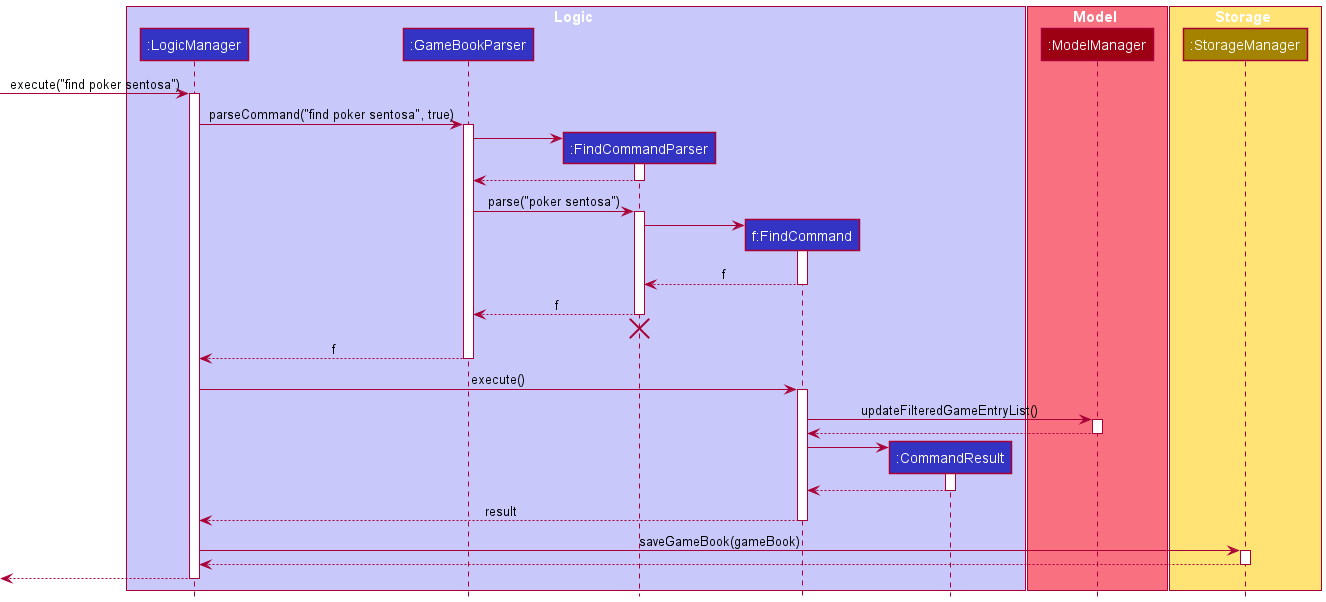

The diagram above was rendered by PlantUML. Its source (embedded in the PNG):
@startuml
!include style.puml

box Logic LOGIC_COLOR_T1
participant ":LogicManager" as LogicManager LOGIC_COLOR
participant ":GameBookParser" as GameBookParser LOGIC_COLOR
participant ":FindCommandParser" as FindCommandParser LOGIC_COLOR
participant "f:FindCommand" as FindCommand LOGIC_COLOR
participant ":CommandResult" as CommandResult LOGIC_COLOR
end box


box Model MODEL_COLOR_T1
participant ":ModelManager" as Model MODEL_COLOR
end box

box Storage STORAGE_COLOR_T1
participant ":StorageManager" as StorageManager STORAGE_COLOR
end box

[-> LogicManager : execute("find poker sentosa")
activate LogicManager

LogicManager -> GameBookParser : parseCommand("find poker sentosa", true)
activate GameBookParser

create FindCommandParser
GameBookParser -> FindCommandParser
activate FindCommandParser

FindCommandParser --> GameBookParser
deactivate FindCommandParser

GameBookParser -> FindCommandParser : parse("poker sentosa")
activate FindCommandParser

create FindCommand
FindCommandParser -> FindCommand
activate FindCommand

FindCommand --> FindCommandParser : f
deactivate FindCommand

FindCommandParser --> GameBookParser : f
deactivate FindCommandParser
'Hidden arrow to position the destroy marker below the end of the activation bar.
FindCommandParser -[hidden]-> GameBookParser
destroy FindCommandParser

GameBookParser --> LogicManager : f
deactivate GameBookParser

LogicManager -> FindCommand : execute()
activate FindCommand

FindCommand -> Model : updateFilteredGameEntryList()
activate Model

Model --> FindCommand
deactivate Model

create CommandResult
FindCommand -> CommandResult
activate CommandResult

CommandResult --> FindCommand
deactivate CommandResult

FindCommand --> LogicManager : result
deactivate FindCommand

LogicManager -> StorageManager : saveGameBook(gameBook)
activate StorageManager

StorageManager --> LogicManager
deactivate StorageManager

[<--LogicManager
deactivate LogicManager
@enduml